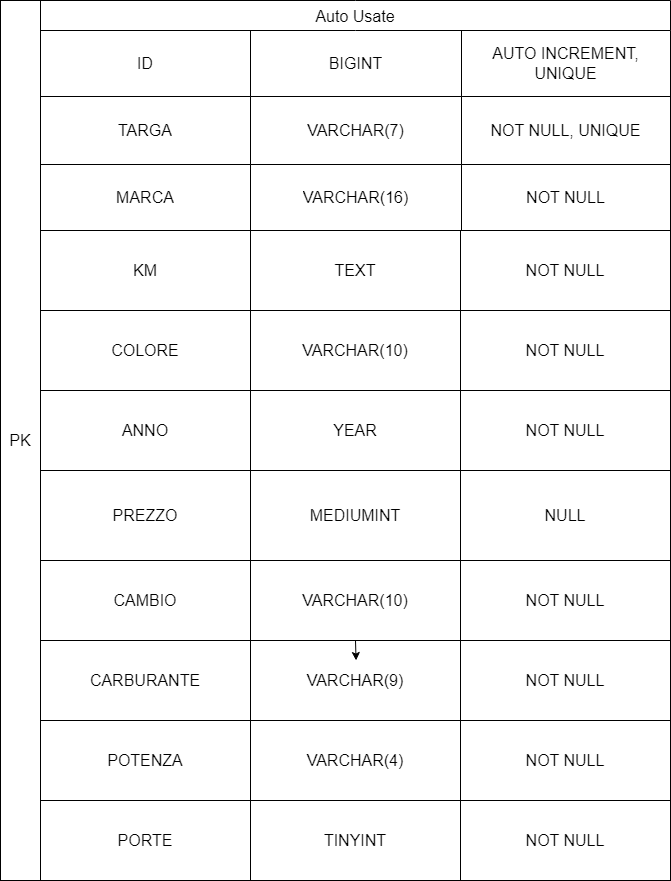

The diagram above was exported from draw.io. Its source (the exported page's mxGraphModel, read from the mxfile embedded in the PNG):
<mxGraphModel dx="1646" dy="788" grid="1" gridSize="10" guides="1" tooltips="1" connect="1" arrows="1" fold="1" page="1" pageScale="1" pageWidth="827" pageHeight="1169" math="0" shadow="0">
  <root>
    <mxCell id="0" />
    <mxCell id="1" parent="0" />
    <mxCell id="r5gD1WSAA3Jt9GXyat_2-41" value="Auto Usate" style="shape=table;startSize=30;container=1;collapsible=0;childLayout=tableLayout;strokeColor=default;fontSize=16;fillColor=none;" parent="1" vertex="1">
      <mxGeometry x="130" y="150" width="630" height="230" as="geometry" />
    </mxCell>
    <mxCell id="r5gD1WSAA3Jt9GXyat_2-42" value="" style="shape=tableRow;horizontal=0;startSize=0;swimlaneHead=0;swimlaneBody=0;strokeColor=inherit;top=0;left=0;bottom=0;right=0;collapsible=0;dropTarget=0;fillColor=none;points=[[0,0.5],[1,0.5]];portConstraint=eastwest;fontSize=16;" parent="r5gD1WSAA3Jt9GXyat_2-41" vertex="1">
      <mxGeometry y="30" width="630" height="66" as="geometry" />
    </mxCell>
    <mxCell id="r5gD1WSAA3Jt9GXyat_2-43" value="ID" style="shape=partialRectangle;html=1;whiteSpace=wrap;connectable=0;strokeColor=inherit;overflow=hidden;fillColor=none;top=0;left=0;bottom=0;right=0;pointerEvents=1;fontSize=16;" parent="r5gD1WSAA3Jt9GXyat_2-42" vertex="1">
      <mxGeometry width="210" height="66" as="geometry">
        <mxRectangle width="210" height="66" as="alternateBounds" />
      </mxGeometry>
    </mxCell>
    <mxCell id="r5gD1WSAA3Jt9GXyat_2-44" value="BIGINT" style="shape=partialRectangle;html=1;whiteSpace=wrap;connectable=0;strokeColor=inherit;overflow=hidden;fillColor=none;top=0;left=0;bottom=0;right=0;pointerEvents=1;fontSize=16;" parent="r5gD1WSAA3Jt9GXyat_2-42" vertex="1">
      <mxGeometry x="210" width="211" height="66" as="geometry">
        <mxRectangle width="211" height="66" as="alternateBounds" />
      </mxGeometry>
    </mxCell>
    <mxCell id="r5gD1WSAA3Jt9GXyat_2-45" value="AUTO INCREMENT, UNIQUE" style="shape=partialRectangle;html=1;whiteSpace=wrap;connectable=0;strokeColor=inherit;overflow=hidden;fillColor=none;top=0;left=0;bottom=0;right=0;pointerEvents=1;fontSize=16;" parent="r5gD1WSAA3Jt9GXyat_2-42" vertex="1">
      <mxGeometry x="421" width="209" height="66" as="geometry">
        <mxRectangle width="209" height="66" as="alternateBounds" />
      </mxGeometry>
    </mxCell>
    <mxCell id="r5gD1WSAA3Jt9GXyat_2-46" value="" style="shape=tableRow;horizontal=0;startSize=0;swimlaneHead=0;swimlaneBody=0;strokeColor=inherit;top=0;left=0;bottom=0;right=0;collapsible=0;dropTarget=0;fillColor=none;points=[[0,0.5],[1,0.5]];portConstraint=eastwest;fontSize=16;" parent="r5gD1WSAA3Jt9GXyat_2-41" vertex="1">
      <mxGeometry y="96" width="630" height="68" as="geometry" />
    </mxCell>
    <mxCell id="r5gD1WSAA3Jt9GXyat_2-47" value="TARGA" style="shape=partialRectangle;html=1;whiteSpace=wrap;connectable=0;strokeColor=inherit;overflow=hidden;fillColor=none;top=0;left=0;bottom=0;right=0;pointerEvents=1;fontSize=16;" parent="r5gD1WSAA3Jt9GXyat_2-46" vertex="1">
      <mxGeometry width="210" height="68" as="geometry">
        <mxRectangle width="210" height="68" as="alternateBounds" />
      </mxGeometry>
    </mxCell>
    <mxCell id="r5gD1WSAA3Jt9GXyat_2-48" value="VARCHAR(7)" style="shape=partialRectangle;html=1;whiteSpace=wrap;connectable=0;strokeColor=inherit;overflow=hidden;fillColor=none;top=0;left=0;bottom=0;right=0;pointerEvents=1;fontSize=16;" parent="r5gD1WSAA3Jt9GXyat_2-46" vertex="1">
      <mxGeometry x="210" width="211" height="68" as="geometry">
        <mxRectangle width="211" height="68" as="alternateBounds" />
      </mxGeometry>
    </mxCell>
    <mxCell id="r5gD1WSAA3Jt9GXyat_2-49" value="NOT NULL, UNIQUE" style="shape=partialRectangle;html=1;whiteSpace=wrap;connectable=0;strokeColor=inherit;overflow=hidden;fillColor=none;top=0;left=0;bottom=0;right=0;pointerEvents=1;fontSize=16;" parent="r5gD1WSAA3Jt9GXyat_2-46" vertex="1">
      <mxGeometry x="421" width="209" height="68" as="geometry">
        <mxRectangle width="209" height="68" as="alternateBounds" />
      </mxGeometry>
    </mxCell>
    <mxCell id="r5gD1WSAA3Jt9GXyat_2-50" value="" style="shape=tableRow;horizontal=0;startSize=0;swimlaneHead=0;swimlaneBody=0;strokeColor=inherit;top=0;left=0;bottom=0;right=0;collapsible=0;dropTarget=0;fillColor=none;points=[[0,0.5],[1,0.5]];portConstraint=eastwest;fontSize=16;" parent="r5gD1WSAA3Jt9GXyat_2-41" vertex="1">
      <mxGeometry y="164" width="630" height="66" as="geometry" />
    </mxCell>
    <mxCell id="r5gD1WSAA3Jt9GXyat_2-51" value="MARCA" style="shape=partialRectangle;html=1;whiteSpace=wrap;connectable=0;strokeColor=inherit;overflow=hidden;fillColor=none;top=0;left=0;bottom=0;right=0;pointerEvents=1;fontSize=16;" parent="r5gD1WSAA3Jt9GXyat_2-50" vertex="1">
      <mxGeometry width="210" height="66" as="geometry">
        <mxRectangle width="210" height="66" as="alternateBounds" />
      </mxGeometry>
    </mxCell>
    <mxCell id="r5gD1WSAA3Jt9GXyat_2-52" value="VARCHAR(16)" style="shape=partialRectangle;html=1;whiteSpace=wrap;connectable=0;strokeColor=inherit;overflow=hidden;fillColor=none;top=0;left=0;bottom=0;right=0;pointerEvents=1;fontSize=16;" parent="r5gD1WSAA3Jt9GXyat_2-50" vertex="1">
      <mxGeometry x="210" width="211" height="66" as="geometry">
        <mxRectangle width="211" height="66" as="alternateBounds" />
      </mxGeometry>
    </mxCell>
    <mxCell id="r5gD1WSAA3Jt9GXyat_2-53" value="NOT NULL" style="shape=partialRectangle;html=1;whiteSpace=wrap;connectable=0;strokeColor=inherit;overflow=hidden;fillColor=none;top=0;left=0;bottom=0;right=0;pointerEvents=1;fontSize=16;" parent="r5gD1WSAA3Jt9GXyat_2-50" vertex="1">
      <mxGeometry x="421" width="209" height="66" as="geometry">
        <mxRectangle width="209" height="66" as="alternateBounds" />
      </mxGeometry>
    </mxCell>
    <mxCell id="r5gD1WSAA3Jt9GXyat_2-54" value="" style="childLayout=tableLayout;recursiveResize=0;shadow=0;fillColor=none;" parent="1" vertex="1">
      <mxGeometry x="130" y="380" width="630" height="239.99999999999977" as="geometry" />
    </mxCell>
    <mxCell id="r5gD1WSAA3Jt9GXyat_2-55" value="" style="shape=tableRow;horizontal=0;startSize=0;swimlaneHead=0;swimlaneBody=0;top=0;left=0;bottom=0;right=0;dropTarget=0;collapsible=0;recursiveResize=0;expand=0;fontStyle=0;fillColor=none;strokeColor=inherit;" parent="r5gD1WSAA3Jt9GXyat_2-54" vertex="1">
      <mxGeometry width="630" height="80" as="geometry" />
    </mxCell>
    <mxCell id="r5gD1WSAA3Jt9GXyat_2-56" value="&lt;font style=&quot;font-size: 16px;&quot;&gt;KM&lt;/font&gt;" style="connectable=0;recursiveResize=0;strokeColor=inherit;fillColor=none;align=center;whiteSpace=wrap;html=1;" parent="r5gD1WSAA3Jt9GXyat_2-55" vertex="1">
      <mxGeometry width="210" height="80" as="geometry">
        <mxRectangle width="210" height="80" as="alternateBounds" />
      </mxGeometry>
    </mxCell>
    <mxCell id="r5gD1WSAA3Jt9GXyat_2-57" value="&lt;font style=&quot;font-size: 16px;&quot;&gt;TEXT&lt;/font&gt;" style="connectable=0;recursiveResize=0;strokeColor=inherit;fillColor=none;align=center;whiteSpace=wrap;html=1;" parent="r5gD1WSAA3Jt9GXyat_2-55" vertex="1">
      <mxGeometry x="210" width="210" height="80" as="geometry">
        <mxRectangle width="210" height="80" as="alternateBounds" />
      </mxGeometry>
    </mxCell>
    <mxCell id="r5gD1WSAA3Jt9GXyat_2-58" value="&lt;font style=&quot;font-size: 16px;&quot;&gt;NOT NULL&lt;/font&gt;" style="connectable=0;recursiveResize=0;strokeColor=inherit;fillColor=none;align=center;whiteSpace=wrap;html=1;" parent="r5gD1WSAA3Jt9GXyat_2-55" vertex="1">
      <mxGeometry x="420" width="210" height="80" as="geometry">
        <mxRectangle width="210" height="80" as="alternateBounds" />
      </mxGeometry>
    </mxCell>
    <mxCell id="r5gD1WSAA3Jt9GXyat_2-59" style="shape=tableRow;horizontal=0;startSize=0;swimlaneHead=0;swimlaneBody=0;top=0;left=0;bottom=0;right=0;dropTarget=0;collapsible=0;recursiveResize=0;expand=0;fontStyle=0;fillColor=none;strokeColor=inherit;" parent="r5gD1WSAA3Jt9GXyat_2-54" vertex="1">
      <mxGeometry y="80" width="630" height="80" as="geometry" />
    </mxCell>
    <mxCell id="r5gD1WSAA3Jt9GXyat_2-60" value="&lt;font style=&quot;font-size: 16px;&quot;&gt;COLORE&lt;/font&gt;" style="connectable=0;recursiveResize=0;strokeColor=inherit;fillColor=none;align=center;whiteSpace=wrap;html=1;" parent="r5gD1WSAA3Jt9GXyat_2-59" vertex="1">
      <mxGeometry width="210" height="80" as="geometry">
        <mxRectangle width="210" height="80" as="alternateBounds" />
      </mxGeometry>
    </mxCell>
    <mxCell id="r5gD1WSAA3Jt9GXyat_2-61" value="&lt;font style=&quot;font-size: 16px;&quot;&gt;VARCHAR(10)&lt;/font&gt;" style="connectable=0;recursiveResize=0;strokeColor=inherit;fillColor=none;align=center;whiteSpace=wrap;html=1;" parent="r5gD1WSAA3Jt9GXyat_2-59" vertex="1">
      <mxGeometry x="210" width="210" height="80" as="geometry">
        <mxRectangle width="210" height="80" as="alternateBounds" />
      </mxGeometry>
    </mxCell>
    <mxCell id="r5gD1WSAA3Jt9GXyat_2-62" value="&lt;font style=&quot;font-size: 16px;&quot;&gt;NOT NULL&lt;/font&gt;" style="connectable=0;recursiveResize=0;strokeColor=default;fillColor=none;align=center;whiteSpace=wrap;html=1;" parent="r5gD1WSAA3Jt9GXyat_2-59" vertex="1">
      <mxGeometry x="420" width="210" height="80" as="geometry">
        <mxRectangle width="210" height="80" as="alternateBounds" />
      </mxGeometry>
    </mxCell>
    <mxCell id="r5gD1WSAA3Jt9GXyat_2-63" style="shape=tableRow;horizontal=0;startSize=0;swimlaneHead=0;swimlaneBody=0;top=0;left=0;bottom=0;right=0;dropTarget=0;collapsible=0;recursiveResize=0;expand=0;fontStyle=0;fillColor=none;strokeColor=inherit;" parent="r5gD1WSAA3Jt9GXyat_2-54" vertex="1">
      <mxGeometry y="160" width="630" height="80" as="geometry" />
    </mxCell>
    <mxCell id="r5gD1WSAA3Jt9GXyat_2-64" value="&lt;font style=&quot;font-size: 16px;&quot;&gt;ANNO&lt;/font&gt;" style="connectable=0;recursiveResize=0;strokeColor=inherit;fillColor=none;align=center;whiteSpace=wrap;html=1;" parent="r5gD1WSAA3Jt9GXyat_2-63" vertex="1">
      <mxGeometry width="210" height="80" as="geometry">
        <mxRectangle width="210" height="80" as="alternateBounds" />
      </mxGeometry>
    </mxCell>
    <mxCell id="r5gD1WSAA3Jt9GXyat_2-65" value="&lt;font style=&quot;font-size: 16px;&quot;&gt;YEAR&lt;/font&gt;" style="connectable=0;recursiveResize=0;strokeColor=inherit;fillColor=none;align=center;whiteSpace=wrap;html=1;" parent="r5gD1WSAA3Jt9GXyat_2-63" vertex="1">
      <mxGeometry x="210" width="210" height="80" as="geometry">
        <mxRectangle width="210" height="80" as="alternateBounds" />
      </mxGeometry>
    </mxCell>
    <mxCell id="r5gD1WSAA3Jt9GXyat_2-66" value="&lt;font style=&quot;font-size: 16px;&quot;&gt;NOT NULL&lt;/font&gt;" style="connectable=0;recursiveResize=0;strokeColor=inherit;fillColor=none;align=center;whiteSpace=wrap;html=1;" parent="r5gD1WSAA3Jt9GXyat_2-63" vertex="1">
      <mxGeometry x="420" width="210" height="80" as="geometry">
        <mxRectangle width="210" height="80" as="alternateBounds" />
      </mxGeometry>
    </mxCell>
    <mxCell id="r5gD1WSAA3Jt9GXyat_2-94" value="&lt;font style=&quot;font-size: 16px;&quot;&gt;PREZZO&lt;/font&gt;" style="rounded=0;whiteSpace=wrap;html=1;fillColor=none;" parent="1" vertex="1">
      <mxGeometry x="130" y="620" width="210" height="90" as="geometry" />
    </mxCell>
    <mxCell id="r5gD1WSAA3Jt9GXyat_2-95" value="&lt;font style=&quot;font-size: 16px;&quot;&gt;MEDIUMINT&lt;/font&gt;" style="rounded=0;whiteSpace=wrap;html=1;fillColor=none;" parent="1" vertex="1">
      <mxGeometry x="340" y="620" width="210" height="90" as="geometry" />
    </mxCell>
    <mxCell id="r5gD1WSAA3Jt9GXyat_2-96" value="&lt;font style=&quot;font-size: 16px;&quot;&gt;NULL&lt;/font&gt;" style="rounded=0;whiteSpace=wrap;html=1;fillColor=none;" parent="1" vertex="1">
      <mxGeometry x="550" y="620" width="210" height="90" as="geometry" />
    </mxCell>
    <mxCell id="r5gD1WSAA3Jt9GXyat_2-97" value="&lt;font style=&quot;font-size: 16px;&quot;&gt;CAMBIO&lt;/font&gt;" style="rounded=0;whiteSpace=wrap;html=1;fillColor=none;" parent="1" vertex="1">
      <mxGeometry x="130" y="710" width="210" height="80" as="geometry" />
    </mxCell>
    <mxCell id="r5gD1WSAA3Jt9GXyat_2-100" style="edgeStyle=orthogonalEdgeStyle;rounded=0;orthogonalLoop=1;jettySize=auto;html=1;exitX=0.5;exitY=1;exitDx=0;exitDy=0;" parent="1" source="r5gD1WSAA3Jt9GXyat_2-98" edge="1">
      <mxGeometry relative="1" as="geometry">
        <mxPoint x="445.5714285714289" y="810" as="targetPoint" />
      </mxGeometry>
    </mxCell>
    <mxCell id="r5gD1WSAA3Jt9GXyat_2-98" value="&lt;font style=&quot;font-size: 16px;&quot;&gt;VARCHAR(10)&lt;/font&gt;" style="rounded=0;whiteSpace=wrap;html=1;fillColor=none;" parent="1" vertex="1">
      <mxGeometry x="340" y="710" width="210" height="80" as="geometry" />
    </mxCell>
    <mxCell id="r5gD1WSAA3Jt9GXyat_2-99" value="&lt;font style=&quot;font-size: 16px;&quot;&gt;NOT NULL&lt;/font&gt;" style="rounded=0;whiteSpace=wrap;html=1;fillColor=none;" parent="1" vertex="1">
      <mxGeometry x="550" y="710" width="210" height="80" as="geometry" />
    </mxCell>
    <mxCell id="r5gD1WSAA3Jt9GXyat_2-102" value="&lt;font style=&quot;font-size: 16px;&quot;&gt;CARBURANTE&lt;/font&gt;" style="rounded=0;whiteSpace=wrap;html=1;fillColor=none;" parent="1" vertex="1">
      <mxGeometry x="130" y="790" width="210" height="80" as="geometry" />
    </mxCell>
    <mxCell id="r5gD1WSAA3Jt9GXyat_2-103" value="&lt;font style=&quot;font-size: 16px;&quot;&gt;VARCHAR(9)&lt;/font&gt;" style="rounded=0;whiteSpace=wrap;html=1;fillColor=none;" parent="1" vertex="1">
      <mxGeometry x="340" y="790" width="210" height="80" as="geometry" />
    </mxCell>
    <mxCell id="r5gD1WSAA3Jt9GXyat_2-104" value="&lt;font style=&quot;font-size: 16px;&quot;&gt;NOT NULL&lt;/font&gt;" style="rounded=0;whiteSpace=wrap;html=1;fillColor=none;" parent="1" vertex="1">
      <mxGeometry x="550" y="790" width="210" height="80" as="geometry" />
    </mxCell>
    <mxCell id="r5gD1WSAA3Jt9GXyat_2-105" value="&lt;font style=&quot;font-size: 16px;&quot;&gt;POTENZA&lt;/font&gt;" style="rounded=0;whiteSpace=wrap;html=1;fillColor=none;" parent="1" vertex="1">
      <mxGeometry x="130" y="870" width="210" height="80" as="geometry" />
    </mxCell>
    <mxCell id="r5gD1WSAA3Jt9GXyat_2-106" value="&lt;font style=&quot;font-size: 16px;&quot;&gt;VARCHAR(4)&lt;/font&gt;" style="rounded=0;whiteSpace=wrap;html=1;fillColor=none;" parent="1" vertex="1">
      <mxGeometry x="340" y="870" width="210" height="80" as="geometry" />
    </mxCell>
    <mxCell id="r5gD1WSAA3Jt9GXyat_2-107" value="&lt;font style=&quot;font-size: 16px;&quot;&gt;NOT NULL&lt;/font&gt;" style="rounded=0;whiteSpace=wrap;html=1;fillColor=none;" parent="1" vertex="1">
      <mxGeometry x="550" y="870" width="210" height="80" as="geometry" />
    </mxCell>
    <mxCell id="r5gD1WSAA3Jt9GXyat_2-108" value="&lt;font style=&quot;font-size: 16px;&quot;&gt;PORTE&lt;/font&gt;" style="rounded=0;whiteSpace=wrap;html=1;fillColor=none;" parent="1" vertex="1">
      <mxGeometry x="130" y="950" width="210" height="80" as="geometry" />
    </mxCell>
    <mxCell id="r5gD1WSAA3Jt9GXyat_2-109" value="&lt;font style=&quot;font-size: 16px;&quot;&gt;TINYINT&lt;/font&gt;" style="rounded=0;whiteSpace=wrap;html=1;fillColor=none;" parent="1" vertex="1">
      <mxGeometry x="340" y="950" width="210" height="80" as="geometry" />
    </mxCell>
    <mxCell id="r5gD1WSAA3Jt9GXyat_2-111" value="&lt;font style=&quot;font-size: 16px;&quot;&gt;NOT NULL&lt;/font&gt;" style="rounded=0;whiteSpace=wrap;html=1;fillColor=none;" parent="1" vertex="1">
      <mxGeometry x="550" y="950" width="210" height="80" as="geometry" />
    </mxCell>
    <mxCell id="r5gD1WSAA3Jt9GXyat_2-112" value="&lt;font style=&quot;font-size: 16px;&quot;&gt;PK&lt;/font&gt;" style="rounded=0;whiteSpace=wrap;html=1;fillColor=none;" parent="1" vertex="1">
      <mxGeometry x="90" y="150" width="40" height="880" as="geometry" />
    </mxCell>
  </root>
</mxGraphModel>